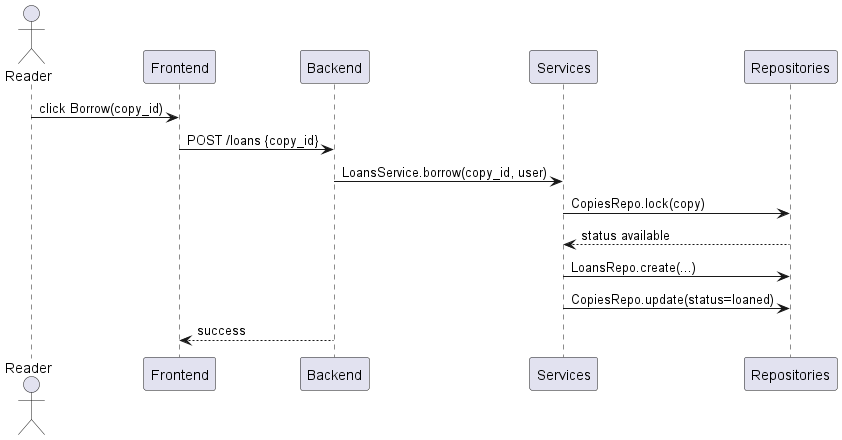

The diagram above was rendered by PlantUML. Its source (embedded in the PNG):
@startuml
actor Reader
Reader -> Frontend: click Borrow(copy_id)
Frontend -> Backend: POST /loans {copy_id}
Backend -> Services: LoansService.borrow(copy_id, user)
Services -> Repositories: CopiesRepo.lock(copy)
Repositories --> Services: status available
Services -> Repositories: LoansRepo.create(...)
Services -> Repositories: CopiesRepo.update(status=loaned)
Backend --> Frontend: success
@enduml